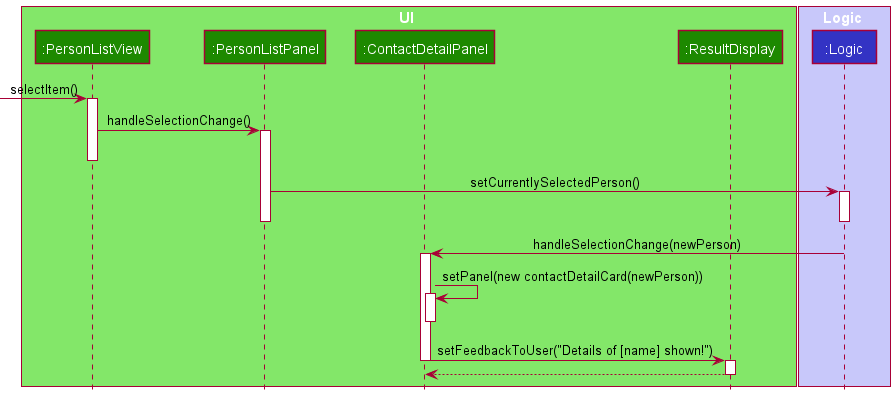

The diagram above was rendered by PlantUML. Its source (embedded in the PNG):
@startuml
!include style.puml

box UI UI_COLOR_T1
participant ":PersonListView" as PersonListView UI_COLOR
participant ":PersonListPanel" as PersonListPanel UI_COLOR
participant ":ContactDetailPanel" as ContactDetailPanel UI_COLOR
participant ":ResultDisplay" as ResultDisplay UI_COLOR
end box

box Logic LOGIC_COLOR_T1
participant ":Logic" as Logic LOGIC_COLOR
end box

[-> PersonListView : selectItem()
activate PersonListView

PersonListView -> PersonListPanel : handleSelectionChange()
activate PersonListPanel
deactivate PersonListView

PersonListPanel -> Logic : setCurrentlySelectedPerson()
activate Logic
deactivate PersonListPanel
deactivate Logic

Logic -> ContactDetailPanel : handleSelectionChange(newPerson)
activate ContactDetailPanel

ContactDetailPanel -> ContactDetailPanel : setPanel(new contactDetailCard(newPerson))
activate ContactDetailPanel
deactivate ContactDetailPanel

ContactDetailPanel -> ResultDisplay : setFeedbackToUser("Details of [name] shown!")
deactivate ContactDetailPanel
activate ResultDisplay

ResultDisplay --> ContactDetailPanel
deactivate ResultDisplay




@enduml